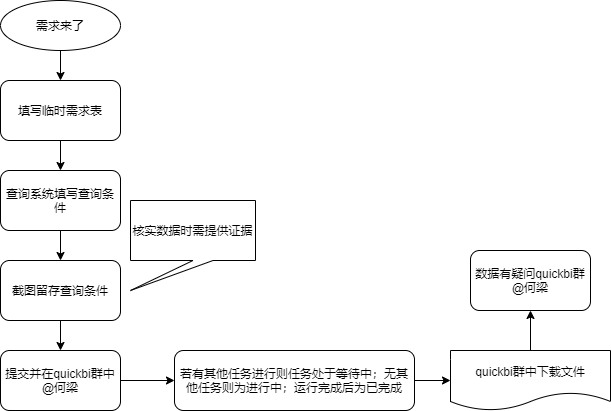

The diagram above was exported from draw.io. Its source (the exported page's mxGraphModel, read from the mxfile embedded in the PNG):
<mxGraphModel dx="1422" dy="706" grid="1" gridSize="10" guides="1" tooltips="1" connect="1" arrows="1" fold="1" page="1" pageScale="1" pageWidth="827" pageHeight="1169" math="0" shadow="0">
  <root>
    <mxCell id="0" />
    <mxCell id="1" parent="0" />
    <mxCell id="e5E8Vae97eU7fFTFpeaz-5" value="" style="edgeStyle=orthogonalEdgeStyle;rounded=0;orthogonalLoop=1;jettySize=auto;html=1;" parent="1" source="CrYOXXnwjrcubVDoYfnO-1" edge="1">
      <mxGeometry relative="1" as="geometry">
        <mxPoint x="110" y="110" as="targetPoint" />
      </mxGeometry>
    </mxCell>
    <mxCell id="CrYOXXnwjrcubVDoYfnO-1" value="需求来了" style="ellipse;whiteSpace=wrap;html=1;" parent="1" vertex="1">
      <mxGeometry x="50" y="30" width="120" height="50" as="geometry" />
    </mxCell>
    <mxCell id="E3WrimfqNqoTQiZCe65x-13" style="edgeStyle=orthogonalEdgeStyle;rounded=0;orthogonalLoop=1;jettySize=auto;html=1;exitX=0.5;exitY=0;exitDx=0;exitDy=0;entryX=0.5;entryY=1;entryDx=0;entryDy=0;" edge="1" parent="1" source="e5E8Vae97eU7fFTFpeaz-34" target="E3WrimfqNqoTQiZCe65x-6">
      <mxGeometry relative="1" as="geometry" />
    </mxCell>
    <mxCell id="e5E8Vae97eU7fFTFpeaz-34" value="quickbi群中下载文件" style="shape=document;whiteSpace=wrap;html=1;boundedLbl=1;" parent="1" vertex="1">
      <mxGeometry x="500" y="380" width="160" height="60" as="geometry" />
    </mxCell>
    <mxCell id="e5E8Vae97eU7fFTFpeaz-39" value="核实数据时需提供证据" style="shape=callout;whiteSpace=wrap;html=1;perimeter=calloutPerimeter;position2=0;" parent="1" vertex="1">
      <mxGeometry x="180" y="230" width="125" height="90" as="geometry" />
    </mxCell>
    <mxCell id="E3WrimfqNqoTQiZCe65x-7" style="edgeStyle=orthogonalEdgeStyle;rounded=0;orthogonalLoop=1;jettySize=auto;html=1;exitX=0.5;exitY=1;exitDx=0;exitDy=0;entryX=0.5;entryY=0;entryDx=0;entryDy=0;" edge="1" parent="1" source="E3WrimfqNqoTQiZCe65x-1" target="E3WrimfqNqoTQiZCe65x-2">
      <mxGeometry relative="1" as="geometry" />
    </mxCell>
    <mxCell id="E3WrimfqNqoTQiZCe65x-1" value="填写临时需求表" style="rounded=1;whiteSpace=wrap;html=1;" vertex="1" parent="1">
      <mxGeometry x="50" y="110" width="120" height="60" as="geometry" />
    </mxCell>
    <mxCell id="E3WrimfqNqoTQiZCe65x-8" style="edgeStyle=orthogonalEdgeStyle;rounded=0;orthogonalLoop=1;jettySize=auto;html=1;exitX=0.5;exitY=1;exitDx=0;exitDy=0;entryX=0.5;entryY=0;entryDx=0;entryDy=0;" edge="1" parent="1" source="E3WrimfqNqoTQiZCe65x-2" target="E3WrimfqNqoTQiZCe65x-3">
      <mxGeometry relative="1" as="geometry" />
    </mxCell>
    <mxCell id="E3WrimfqNqoTQiZCe65x-2" value="查询系统填写查询条件" style="rounded=1;whiteSpace=wrap;html=1;" vertex="1" parent="1">
      <mxGeometry x="50" y="200" width="120" height="60" as="geometry" />
    </mxCell>
    <mxCell id="E3WrimfqNqoTQiZCe65x-9" style="edgeStyle=orthogonalEdgeStyle;rounded=0;orthogonalLoop=1;jettySize=auto;html=1;exitX=0.5;exitY=1;exitDx=0;exitDy=0;entryX=0.5;entryY=0;entryDx=0;entryDy=0;" edge="1" parent="1" source="E3WrimfqNqoTQiZCe65x-3" target="E3WrimfqNqoTQiZCe65x-4">
      <mxGeometry relative="1" as="geometry" />
    </mxCell>
    <mxCell id="E3WrimfqNqoTQiZCe65x-3" value="截图留存查询条件" style="rounded=1;whiteSpace=wrap;html=1;" vertex="1" parent="1">
      <mxGeometry x="50" y="290" width="120" height="60" as="geometry" />
    </mxCell>
    <mxCell id="E3WrimfqNqoTQiZCe65x-11" style="edgeStyle=orthogonalEdgeStyle;rounded=0;orthogonalLoop=1;jettySize=auto;html=1;exitX=1;exitY=0.5;exitDx=0;exitDy=0;entryX=0;entryY=0.5;entryDx=0;entryDy=0;" edge="1" parent="1" source="E3WrimfqNqoTQiZCe65x-4" target="E3WrimfqNqoTQiZCe65x-5">
      <mxGeometry relative="1" as="geometry" />
    </mxCell>
    <mxCell id="E3WrimfqNqoTQiZCe65x-4" value="提交并在quickbi群中@何梁" style="rounded=1;whiteSpace=wrap;html=1;" vertex="1" parent="1">
      <mxGeometry x="50" y="380" width="120" height="60" as="geometry" />
    </mxCell>
    <mxCell id="E3WrimfqNqoTQiZCe65x-12" style="edgeStyle=orthogonalEdgeStyle;rounded=0;orthogonalLoop=1;jettySize=auto;html=1;exitX=1;exitY=0.5;exitDx=0;exitDy=0;entryX=0;entryY=0.5;entryDx=0;entryDy=0;" edge="1" parent="1" source="E3WrimfqNqoTQiZCe65x-5" target="e5E8Vae97eU7fFTFpeaz-34">
      <mxGeometry relative="1" as="geometry" />
    </mxCell>
    <mxCell id="E3WrimfqNqoTQiZCe65x-5" value="若有其他任务进行则任务处于等待中；无其他任务则为进行中；运行完成后为已完成" style="rounded=1;whiteSpace=wrap;html=1;" vertex="1" parent="1">
      <mxGeometry x="224" y="380" width="240" height="60" as="geometry" />
    </mxCell>
    <mxCell id="E3WrimfqNqoTQiZCe65x-6" value="数据有疑问quickbi群@何梁" style="rounded=1;whiteSpace=wrap;html=1;" vertex="1" parent="1">
      <mxGeometry x="520" y="280" width="120" height="60" as="geometry" />
    </mxCell>
  </root>
</mxGraphModel>